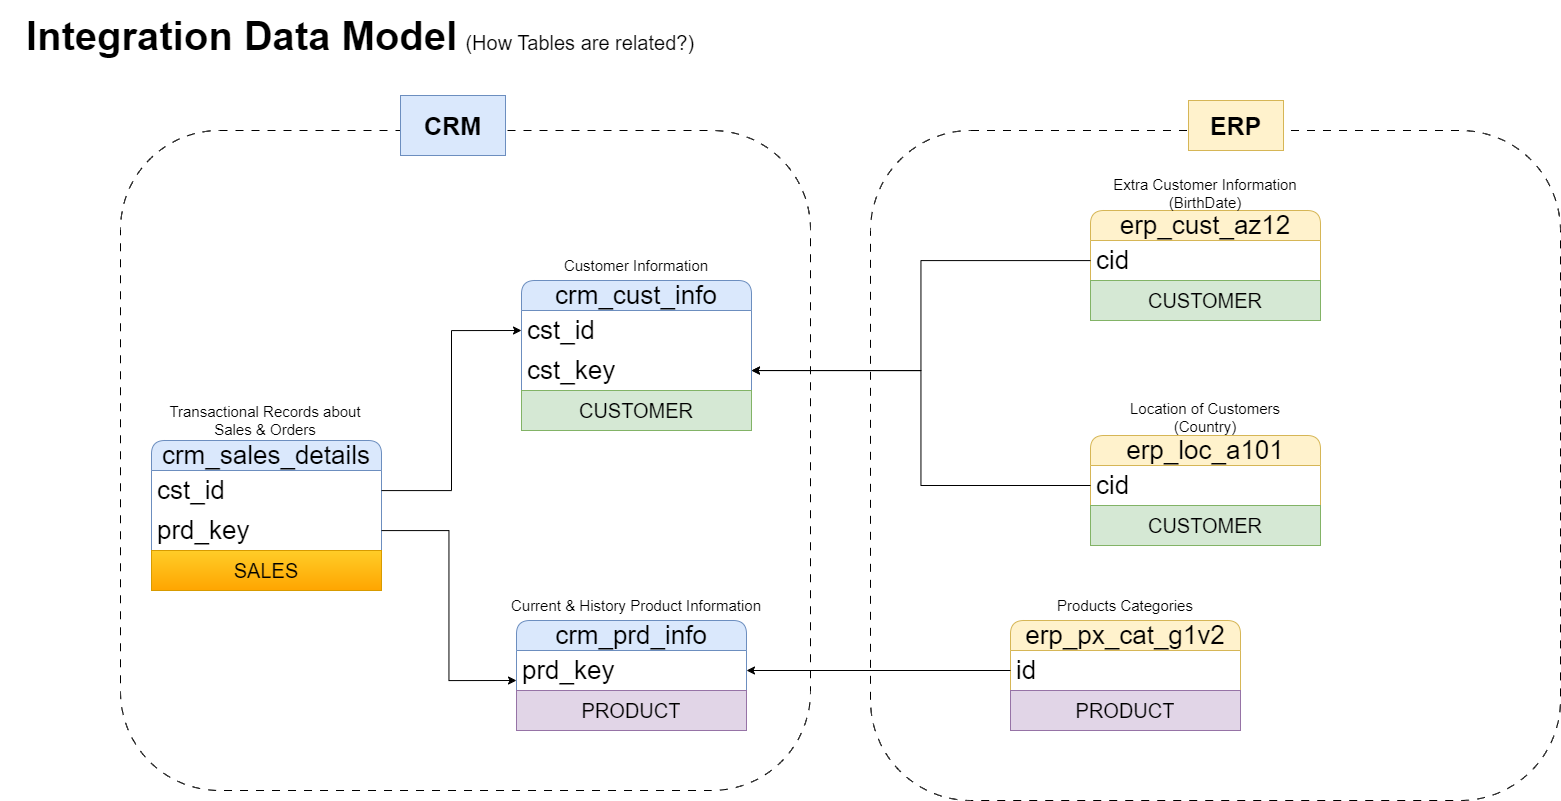

The diagram above was exported from draw.io. Its source (the exported page's mxGraphModel, read from the mxfile embedded in the PNG):
<mxGraphModel dx="1909" dy="1129" grid="1" gridSize="10" guides="1" tooltips="1" connect="1" arrows="1" fold="1" page="1" pageScale="1" pageWidth="850" pageHeight="1100" math="0" shadow="0">
  <root>
    <mxCell id="0" />
    <mxCell id="1" parent="0" />
    <mxCell id="c88n1McZsgapqkZFN_Ij-38" value="" style="rounded=1;whiteSpace=wrap;html=1;fillColor=none;dashed=1;dashPattern=8 8;" parent="1" vertex="1">
      <mxGeometry x="910" y="140" width="690" height="670" as="geometry" />
    </mxCell>
    <mxCell id="c88n1McZsgapqkZFN_Ij-37" value="" style="rounded=1;whiteSpace=wrap;html=1;fillColor=none;dashed=1;dashPattern=8 8;" parent="1" vertex="1">
      <mxGeometry x="160" y="140" width="690" height="660" as="geometry" />
    </mxCell>
    <mxCell id="c88n1McZsgapqkZFN_Ij-1" value="&lt;font style=&quot;font-size: 40px;&quot;&gt;&lt;b&gt;Integration Data Model&lt;/b&gt;&lt;/font&gt;&lt;font style=&quot;font-size: 30px;&quot;&gt; &lt;/font&gt;&lt;font style=&quot;font-size: 20px;&quot;&gt;(How Tables are related?)&lt;/font&gt;" style="text;html=1;align=center;verticalAlign=middle;whiteSpace=wrap;rounded=0;" parent="1" vertex="1">
      <mxGeometry x="40" y="10" width="720" height="70" as="geometry" />
    </mxCell>
    <mxCell id="c88n1McZsgapqkZFN_Ij-2" value="crm_cust_info" style="swimlane;fontStyle=0;childLayout=stackLayout;horizontal=1;startSize=30;horizontalStack=0;resizeParent=1;resizeParentMax=0;resizeLast=0;collapsible=1;marginBottom=0;whiteSpace=wrap;html=1;rounded=1;fillColor=#dae8fc;strokeColor=#6c8ebf;fontSize=26;align=center;" parent="1" vertex="1">
      <mxGeometry x="561" y="290" width="230" height="150" as="geometry" />
    </mxCell>
    <mxCell id="c88n1McZsgapqkZFN_Ij-3" value="cst_id" style="text;strokeColor=none;fillColor=none;align=left;verticalAlign=middle;spacingLeft=4;spacingRight=4;overflow=hidden;points=[[0,0.5],[1,0.5]];portConstraint=eastwest;rotatable=0;whiteSpace=wrap;html=1;fontSize=26;" parent="c88n1McZsgapqkZFN_Ij-2" vertex="1">
      <mxGeometry y="30" width="230" height="40" as="geometry" />
    </mxCell>
    <mxCell id="c88n1McZsgapqkZFN_Ij-27" value="cst_key" style="text;strokeColor=none;fillColor=none;align=left;verticalAlign=middle;spacingLeft=4;spacingRight=4;overflow=hidden;points=[[0,0.5],[1,0.5]];portConstraint=eastwest;rotatable=0;whiteSpace=wrap;html=1;fontSize=26;" parent="c88n1McZsgapqkZFN_Ij-2" vertex="1">
      <mxGeometry y="70" width="230" height="40" as="geometry" />
    </mxCell>
    <mxCell id="c88n1McZsgapqkZFN_Ij-54" value="&lt;font style=&quot;font-size: 20px;&quot;&gt;CUSTOMER&lt;/font&gt;" style="text;html=1;strokeColor=#82b366;fillColor=#d5e8d4;align=center;verticalAlign=middle;whiteSpace=wrap;overflow=hidden;" parent="c88n1McZsgapqkZFN_Ij-2" vertex="1">
      <mxGeometry y="110" width="230" height="40" as="geometry" />
    </mxCell>
    <mxCell id="c88n1McZsgapqkZFN_Ij-6" value="&lt;font style=&quot;font-size: 15px;&quot;&gt;Customer Information&lt;/font&gt;" style="text;html=1;align=center;verticalAlign=middle;whiteSpace=wrap;rounded=0;" parent="1" vertex="1">
      <mxGeometry x="571" y="260" width="210" height="30" as="geometry" />
    </mxCell>
    <mxCell id="c88n1McZsgapqkZFN_Ij-9" value="crm_prd_info" style="swimlane;fontStyle=0;childLayout=stackLayout;horizontal=1;startSize=30;horizontalStack=0;resizeParent=1;resizeParentMax=0;resizeLast=0;collapsible=1;marginBottom=0;whiteSpace=wrap;html=1;rounded=1;fillColor=#dae8fc;strokeColor=#6c8ebf;fontSize=26;align=center;" parent="1" vertex="1">
      <mxGeometry x="556" y="630" width="230" height="110" as="geometry" />
    </mxCell>
    <mxCell id="c88n1McZsgapqkZFN_Ij-10" value="prd_key" style="text;strokeColor=none;fillColor=none;align=left;verticalAlign=middle;spacingLeft=4;spacingRight=4;overflow=hidden;points=[[0,0.5],[1,0.5]];portConstraint=eastwest;rotatable=0;whiteSpace=wrap;html=1;fontSize=26;" parent="c88n1McZsgapqkZFN_Ij-9" vertex="1">
      <mxGeometry y="30" width="230" height="40" as="geometry" />
    </mxCell>
    <mxCell id="c88n1McZsgapqkZFN_Ij-51" value="&lt;font style=&quot;font-size: 20px;&quot;&gt;PRODUCT&lt;/font&gt;" style="text;html=1;strokeColor=#9673a6;fillColor=#e1d5e7;align=center;verticalAlign=middle;whiteSpace=wrap;overflow=hidden;" parent="c88n1McZsgapqkZFN_Ij-9" vertex="1">
      <mxGeometry y="70" width="230" height="40" as="geometry" />
    </mxCell>
    <mxCell id="c88n1McZsgapqkZFN_Ij-11" value="&lt;font style=&quot;font-size: 15px;&quot;&gt;Current &amp;amp; History Product Information&lt;/font&gt;" style="text;html=1;align=center;verticalAlign=middle;whiteSpace=wrap;rounded=0;" parent="1" vertex="1">
      <mxGeometry x="506" y="600" width="340" height="30" as="geometry" />
    </mxCell>
    <mxCell id="c88n1McZsgapqkZFN_Ij-18" value="crm_sales_details" style="swimlane;fontStyle=0;childLayout=stackLayout;horizontal=1;startSize=30;horizontalStack=0;resizeParent=1;resizeParentMax=0;resizeLast=0;collapsible=1;marginBottom=0;whiteSpace=wrap;html=1;rounded=1;fillColor=#dae8fc;strokeColor=#6c8ebf;fontSize=26;align=center;" parent="1" vertex="1">
      <mxGeometry x="191" y="450" width="230" height="150" as="geometry" />
    </mxCell>
    <mxCell id="c88n1McZsgapqkZFN_Ij-19" value="cst_id" style="text;strokeColor=none;fillColor=none;align=left;verticalAlign=middle;spacingLeft=4;spacingRight=4;overflow=hidden;points=[[0,0.5],[1,0.5]];portConstraint=eastwest;rotatable=0;whiteSpace=wrap;html=1;fontSize=26;" parent="c88n1McZsgapqkZFN_Ij-18" vertex="1">
      <mxGeometry y="30" width="230" height="40" as="geometry" />
    </mxCell>
    <mxCell id="c88n1McZsgapqkZFN_Ij-21" value="prd_key" style="text;strokeColor=none;fillColor=none;align=left;verticalAlign=middle;spacingLeft=4;spacingRight=4;overflow=hidden;points=[[0,0.5],[1,0.5]];portConstraint=eastwest;rotatable=0;whiteSpace=wrap;html=1;fontSize=26;" parent="c88n1McZsgapqkZFN_Ij-18" vertex="1">
      <mxGeometry y="70" width="230" height="40" as="geometry" />
    </mxCell>
    <mxCell id="c88n1McZsgapqkZFN_Ij-55" value="&lt;font style=&quot;font-size: 20px;&quot;&gt;SALES&lt;/font&gt;" style="text;html=1;strokeColor=#d79b00;fillColor=#ffcd28;align=center;verticalAlign=middle;whiteSpace=wrap;overflow=hidden;gradientColor=#ffa500;" parent="c88n1McZsgapqkZFN_Ij-18" vertex="1">
      <mxGeometry y="110" width="230" height="40" as="geometry" />
    </mxCell>
    <mxCell id="c88n1McZsgapqkZFN_Ij-20" value="&lt;font style=&quot;font-size: 15px;&quot;&gt;Transactional Records about Sales &amp;amp; Orders&lt;/font&gt;" style="text;html=1;align=center;verticalAlign=middle;whiteSpace=wrap;rounded=0;" parent="1" vertex="1">
      <mxGeometry x="190" y="415" width="230" height="30" as="geometry" />
    </mxCell>
    <mxCell id="c88n1McZsgapqkZFN_Ij-22" style="edgeStyle=orthogonalEdgeStyle;rounded=0;orthogonalLoop=1;jettySize=auto;html=1;entryX=0;entryY=0.5;entryDx=0;entryDy=0;" parent="1" source="c88n1McZsgapqkZFN_Ij-19" target="c88n1McZsgapqkZFN_Ij-3" edge="1">
      <mxGeometry relative="1" as="geometry" />
    </mxCell>
    <mxCell id="c88n1McZsgapqkZFN_Ij-23" style="edgeStyle=orthogonalEdgeStyle;rounded=0;orthogonalLoop=1;jettySize=auto;html=1;entryX=0;entryY=0.75;entryDx=0;entryDy=0;entryPerimeter=0;" parent="1" source="c88n1McZsgapqkZFN_Ij-21" target="c88n1McZsgapqkZFN_Ij-10" edge="1">
      <mxGeometry relative="1" as="geometry" />
    </mxCell>
    <mxCell id="c88n1McZsgapqkZFN_Ij-24" value="erp_cust_az12" style="swimlane;fontStyle=0;childLayout=stackLayout;horizontal=1;startSize=30;horizontalStack=0;resizeParent=1;resizeParentMax=0;resizeLast=0;collapsible=1;marginBottom=0;whiteSpace=wrap;html=1;rounded=1;fillColor=#fff2cc;strokeColor=#d6b656;fontSize=26;align=center;" parent="1" vertex="1">
      <mxGeometry x="1130" y="220" width="230" height="110" as="geometry" />
    </mxCell>
    <mxCell id="c88n1McZsgapqkZFN_Ij-25" value="cid" style="text;strokeColor=none;fillColor=none;align=left;verticalAlign=middle;spacingLeft=4;spacingRight=4;overflow=hidden;points=[[0,0.5],[1,0.5]];portConstraint=eastwest;rotatable=0;whiteSpace=wrap;html=1;fontSize=26;" parent="c88n1McZsgapqkZFN_Ij-24" vertex="1">
      <mxGeometry y="30" width="230" height="40" as="geometry" />
    </mxCell>
    <mxCell id="c88n1McZsgapqkZFN_Ij-53" value="&lt;font style=&quot;font-size: 20px;&quot;&gt;CUSTOMER&lt;/font&gt;" style="text;html=1;strokeColor=#82b366;fillColor=#d5e8d4;align=center;verticalAlign=middle;whiteSpace=wrap;overflow=hidden;" parent="c88n1McZsgapqkZFN_Ij-24" vertex="1">
      <mxGeometry y="70" width="230" height="40" as="geometry" />
    </mxCell>
    <mxCell id="c88n1McZsgapqkZFN_Ij-26" value="&lt;font style=&quot;font-size: 15px;&quot;&gt;Extra Customer Information (BirthDate)&lt;/font&gt;" style="text;html=1;align=center;verticalAlign=middle;whiteSpace=wrap;rounded=0;" parent="1" vertex="1">
      <mxGeometry x="1140" y="188" width="210" height="30" as="geometry" />
    </mxCell>
    <mxCell id="c88n1McZsgapqkZFN_Ij-28" style="edgeStyle=orthogonalEdgeStyle;rounded=0;orthogonalLoop=1;jettySize=auto;html=1;" parent="1" source="c88n1McZsgapqkZFN_Ij-25" target="c88n1McZsgapqkZFN_Ij-27" edge="1">
      <mxGeometry relative="1" as="geometry" />
    </mxCell>
    <mxCell id="c88n1McZsgapqkZFN_Ij-29" value="erp_loc_a101" style="swimlane;fontStyle=0;childLayout=stackLayout;horizontal=1;startSize=30;horizontalStack=0;resizeParent=1;resizeParentMax=0;resizeLast=0;collapsible=1;marginBottom=0;whiteSpace=wrap;html=1;rounded=1;fillColor=#fff2cc;strokeColor=#d6b656;fontSize=26;align=center;" parent="1" vertex="1">
      <mxGeometry x="1130" y="445" width="230" height="110" as="geometry" />
    </mxCell>
    <mxCell id="c88n1McZsgapqkZFN_Ij-30" value="cid" style="text;strokeColor=none;fillColor=none;align=left;verticalAlign=middle;spacingLeft=4;spacingRight=4;overflow=hidden;points=[[0,0.5],[1,0.5]];portConstraint=eastwest;rotatable=0;whiteSpace=wrap;html=1;fontSize=26;" parent="c88n1McZsgapqkZFN_Ij-29" vertex="1">
      <mxGeometry y="30" width="230" height="40" as="geometry" />
    </mxCell>
    <mxCell id="c88n1McZsgapqkZFN_Ij-52" value="&lt;font style=&quot;font-size: 20px;&quot;&gt;CUSTOMER&lt;/font&gt;" style="text;html=1;strokeColor=#82b366;fillColor=#d5e8d4;align=center;verticalAlign=middle;whiteSpace=wrap;overflow=hidden;" parent="c88n1McZsgapqkZFN_Ij-29" vertex="1">
      <mxGeometry y="70" width="230" height="40" as="geometry" />
    </mxCell>
    <mxCell id="c88n1McZsgapqkZFN_Ij-31" value="&lt;font style=&quot;font-size: 15px;&quot;&gt;Location of Customers (Country)&lt;/font&gt;" style="text;html=1;align=center;verticalAlign=middle;whiteSpace=wrap;rounded=0;" parent="1" vertex="1">
      <mxGeometry x="1140" y="412" width="210" height="30" as="geometry" />
    </mxCell>
    <mxCell id="c88n1McZsgapqkZFN_Ij-32" style="edgeStyle=orthogonalEdgeStyle;rounded=0;orthogonalLoop=1;jettySize=auto;html=1;entryX=1;entryY=0.5;entryDx=0;entryDy=0;" parent="1" source="c88n1McZsgapqkZFN_Ij-30" target="c88n1McZsgapqkZFN_Ij-27" edge="1">
      <mxGeometry relative="1" as="geometry" />
    </mxCell>
    <mxCell id="c88n1McZsgapqkZFN_Ij-33" value="erp_px_cat_g1v2" style="swimlane;fontStyle=0;childLayout=stackLayout;horizontal=1;startSize=30;horizontalStack=0;resizeParent=1;resizeParentMax=0;resizeLast=0;collapsible=1;marginBottom=0;whiteSpace=wrap;html=1;rounded=1;fillColor=#fff2cc;strokeColor=#d6b656;fontSize=26;align=center;" parent="1" vertex="1">
      <mxGeometry x="1050" y="630" width="230" height="110" as="geometry" />
    </mxCell>
    <mxCell id="c88n1McZsgapqkZFN_Ij-34" value="id" style="text;strokeColor=none;fillColor=none;align=left;verticalAlign=middle;spacingLeft=4;spacingRight=4;overflow=hidden;points=[[0,0.5],[1,0.5]];portConstraint=eastwest;rotatable=0;whiteSpace=wrap;html=1;fontSize=26;" parent="c88n1McZsgapqkZFN_Ij-33" vertex="1">
      <mxGeometry y="30" width="230" height="40" as="geometry" />
    </mxCell>
    <mxCell id="c88n1McZsgapqkZFN_Ij-49" value="&lt;font style=&quot;font-size: 20px;&quot;&gt;PRODUCT&lt;/font&gt;" style="text;html=1;strokeColor=#9673a6;fillColor=#e1d5e7;align=center;verticalAlign=middle;whiteSpace=wrap;overflow=hidden;" parent="c88n1McZsgapqkZFN_Ij-33" vertex="1">
      <mxGeometry y="70" width="230" height="40" as="geometry" />
    </mxCell>
    <mxCell id="c88n1McZsgapqkZFN_Ij-35" value="&lt;span style=&quot;font-size: 15px;&quot;&gt;Products Categories&lt;/span&gt;" style="text;html=1;align=center;verticalAlign=middle;whiteSpace=wrap;rounded=0;" parent="1" vertex="1">
      <mxGeometry x="1060" y="600" width="210" height="30" as="geometry" />
    </mxCell>
    <mxCell id="c88n1McZsgapqkZFN_Ij-36" style="edgeStyle=orthogonalEdgeStyle;rounded=0;orthogonalLoop=1;jettySize=auto;html=1;entryX=1;entryY=0.5;entryDx=0;entryDy=0;" parent="1" source="c88n1McZsgapqkZFN_Ij-34" target="c88n1McZsgapqkZFN_Ij-10" edge="1">
      <mxGeometry relative="1" as="geometry" />
    </mxCell>
    <mxCell id="c88n1McZsgapqkZFN_Ij-43" value="&lt;font style=&quot;font-size: 25px;&quot;&gt;CRM&lt;/font&gt;" style="text;html=1;align=center;verticalAlign=middle;whiteSpace=wrap;rounded=0;fillColor=#dae8fc;strokeColor=#6c8ebf;fontStyle=1" parent="1" vertex="1">
      <mxGeometry x="440" y="105" width="105" height="60" as="geometry" />
    </mxCell>
    <mxCell id="c88n1McZsgapqkZFN_Ij-45" value="&lt;font style=&quot;font-size: 25px;&quot;&gt;ERP&lt;/font&gt;" style="text;html=1;align=center;verticalAlign=middle;whiteSpace=wrap;rounded=0;fillColor=#fff2cc;strokeColor=#d6b656;fontStyle=1" parent="1" vertex="1">
      <mxGeometry x="1228" y="110" width="95" height="50" as="geometry" />
    </mxCell>
  </root>
</mxGraphModel>